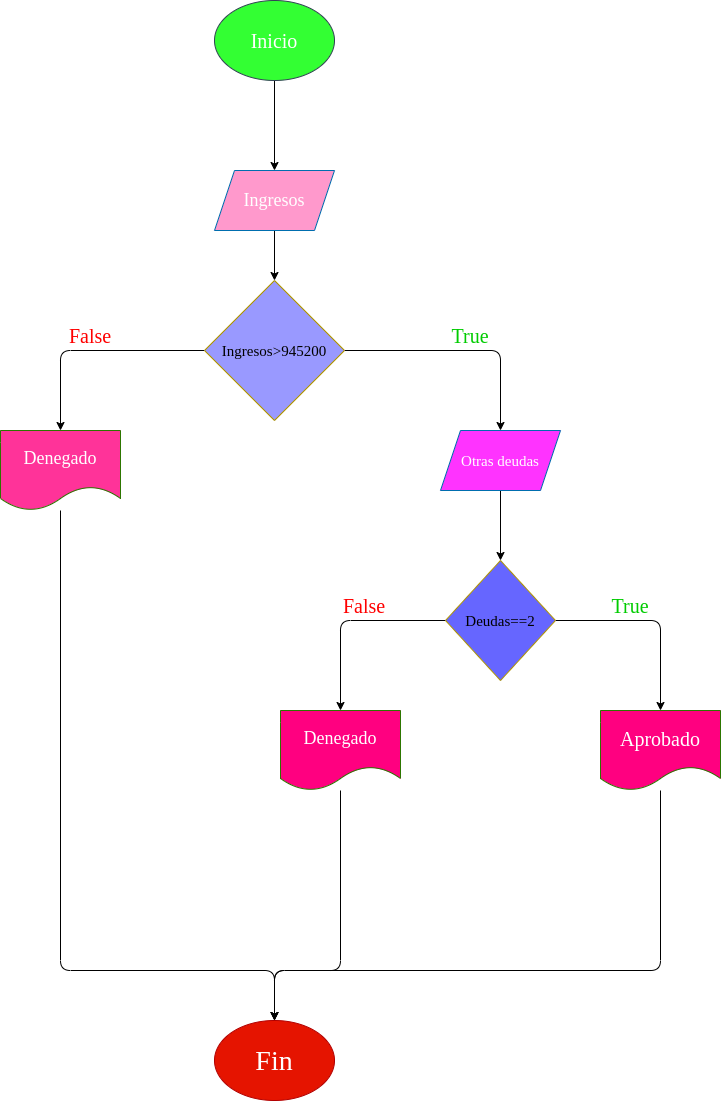

The diagram above was exported from draw.io. Its source (the exported page's mxGraphModel, read from the mxfile embedded in the PNG):
<mxGraphModel dx="890" dy="409" grid="1" gridSize="10" guides="1" tooltips="1" connect="1" arrows="1" fold="1" page="1" pageScale="1" pageWidth="827" pageHeight="1169" math="0" shadow="0">
  <root>
    <mxCell id="0" />
    <mxCell id="1" parent="0" />
    <mxCell id="4" value="" style="edgeStyle=none;html=1;" parent="1" source="2" target="3" edge="1">
      <mxGeometry relative="1" as="geometry" />
    </mxCell>
    <mxCell id="2" value="Inicio" style="ellipse;whiteSpace=wrap;html=1;fillColor=#33FF33;strokeColor=#314354;fontColor=#ffffff;fontFamily=Comic Sans MS;fontSize=20;" parent="1" vertex="1">
      <mxGeometry x="354" y="10" width="120" height="80" as="geometry" />
    </mxCell>
    <mxCell id="6" value="" style="edgeStyle=none;html=1;" parent="1" source="3" target="5" edge="1">
      <mxGeometry relative="1" as="geometry" />
    </mxCell>
    <mxCell id="3" value="Ingresos" style="shape=parallelogram;perimeter=parallelogramPerimeter;whiteSpace=wrap;html=1;fixedSize=1;fillColor=#FF99CC;fontColor=#ffffff;strokeColor=#006EAF;fontFamily=Comic Sans MS;fontSize=18;" parent="1" vertex="1">
      <mxGeometry x="354" y="180" width="120" height="60" as="geometry" />
    </mxCell>
    <mxCell id="9" value="" style="edgeStyle=none;html=1;" parent="1" source="5" target="8" edge="1">
      <mxGeometry relative="1" as="geometry">
        <Array as="points">
          <mxPoint x="200" y="360" />
        </Array>
      </mxGeometry>
    </mxCell>
    <mxCell id="11" value="" style="edgeStyle=none;html=1;" parent="1" source="5" target="10" edge="1">
      <mxGeometry relative="1" as="geometry">
        <Array as="points">
          <mxPoint x="640" y="360" />
        </Array>
      </mxGeometry>
    </mxCell>
    <mxCell id="5" value="Ingresos&amp;gt;945200" style="rhombus;whiteSpace=wrap;html=1;fillColor=#9999FF;fontColor=#000000;strokeColor=#B09500;fontSize=15;fontFamily=Comic Sans MS;" parent="1" vertex="1">
      <mxGeometry x="344" y="290" width="140" height="140" as="geometry" />
    </mxCell>
    <mxCell id="23" style="edgeStyle=none;html=1;entryX=0.5;entryY=0;entryDx=0;entryDy=0;fontFamily=Comic Sans MS;fontSize=20;" parent="1" source="8" target="18" edge="1">
      <mxGeometry relative="1" as="geometry">
        <Array as="points">
          <mxPoint x="200" y="980" />
          <mxPoint x="414" y="980" />
        </Array>
      </mxGeometry>
    </mxCell>
    <mxCell id="8" value="Denegado" style="shape=document;whiteSpace=wrap;html=1;boundedLbl=1;fillColor=#FF3399;fontColor=#ffffff;strokeColor=#2D7600;fontSize=18;fontFamily=Comic Sans MS;" parent="1" vertex="1">
      <mxGeometry x="140" y="440" width="120" height="80" as="geometry" />
    </mxCell>
    <mxCell id="13" value="" style="edgeStyle=none;html=1;" parent="1" source="10" target="12" edge="1">
      <mxGeometry relative="1" as="geometry" />
    </mxCell>
    <mxCell id="10" value="Otras deudas" style="shape=parallelogram;perimeter=parallelogramPerimeter;whiteSpace=wrap;html=1;fixedSize=1;fillColor=#FF33FF;fontColor=#ffffff;strokeColor=#006EAF;fontSize=15;fontFamily=Comic Sans MS;" parent="1" vertex="1">
      <mxGeometry x="580" y="440" width="120" height="60" as="geometry" />
    </mxCell>
    <mxCell id="15" value="" style="edgeStyle=none;html=1;" parent="1" source="12" target="14" edge="1">
      <mxGeometry relative="1" as="geometry">
        <Array as="points">
          <mxPoint x="480" y="630" />
        </Array>
      </mxGeometry>
    </mxCell>
    <mxCell id="17" value="" style="edgeStyle=none;html=1;" parent="1" source="12" target="16" edge="1">
      <mxGeometry relative="1" as="geometry">
        <Array as="points">
          <mxPoint x="800" y="630" />
        </Array>
      </mxGeometry>
    </mxCell>
    <mxCell id="12" value="Deudas==2" style="rhombus;whiteSpace=wrap;html=1;fillColor=#6666FF;fontColor=#000000;strokeColor=#B09500;fontFamily=Comic Sans MS;fontSize=15;" parent="1" vertex="1">
      <mxGeometry x="585" y="570" width="110" height="120" as="geometry" />
    </mxCell>
    <mxCell id="21" style="edgeStyle=none;html=1;fontFamily=Comic Sans MS;fontSize=20;" parent="1" source="14" target="18" edge="1">
      <mxGeometry relative="1" as="geometry">
        <Array as="points">
          <mxPoint x="480" y="980" />
          <mxPoint x="414" y="980" />
        </Array>
      </mxGeometry>
    </mxCell>
    <mxCell id="14" value="Denegado" style="shape=document;whiteSpace=wrap;html=1;boundedLbl=1;fillColor=#FF0080;fontColor=#ffffff;strokeColor=#2D7600;fontFamily=Comic Sans MS;fontSize=18;" parent="1" vertex="1">
      <mxGeometry x="420" y="720" width="120" height="80" as="geometry" />
    </mxCell>
    <mxCell id="22" style="edgeStyle=none;html=1;entryX=0.5;entryY=0;entryDx=0;entryDy=0;fontFamily=Comic Sans MS;fontSize=20;" parent="1" source="16" target="18" edge="1">
      <mxGeometry relative="1" as="geometry">
        <Array as="points">
          <mxPoint x="800" y="980" />
          <mxPoint x="414" y="980" />
        </Array>
      </mxGeometry>
    </mxCell>
    <mxCell id="16" value="Aprobado" style="shape=document;whiteSpace=wrap;html=1;boundedLbl=1;fillColor=#FF0080;fontColor=#ffffff;strokeColor=#2D7600;fontSize=20;fontFamily=Comic Sans MS;" parent="1" vertex="1">
      <mxGeometry x="740" y="720" width="120" height="80" as="geometry" />
    </mxCell>
    <mxCell id="18" value="Fin" style="ellipse;whiteSpace=wrap;html=1;fillColor=#e51400;fontColor=#ffffff;strokeColor=#B20000;fontSize=28;fontFamily=Comic Sans MS;" parent="1" vertex="1">
      <mxGeometry x="354" y="1030" width="120" height="80" as="geometry" />
    </mxCell>
    <mxCell id="25" value="False" style="text;html=1;strokeColor=none;fillColor=none;align=center;verticalAlign=middle;whiteSpace=wrap;rounded=0;fontFamily=Comic Sans MS;fontSize=20;fontColor=#FF0000;" parent="1" vertex="1">
      <mxGeometry x="200" y="330" width="60" height="30" as="geometry" />
    </mxCell>
    <mxCell id="26" value="False" style="text;html=1;strokeColor=none;fillColor=none;align=center;verticalAlign=middle;whiteSpace=wrap;rounded=0;fontFamily=Comic Sans MS;fontSize=20;fontColor=#FF0000;" parent="1" vertex="1">
      <mxGeometry x="474" y="600" width="60" height="30" as="geometry" />
    </mxCell>
    <mxCell id="28" value="True" style="text;html=1;strokeColor=none;fillColor=none;align=center;verticalAlign=middle;whiteSpace=wrap;rounded=0;fontFamily=Comic Sans MS;fontSize=20;fontColor=#00CC00;" parent="1" vertex="1">
      <mxGeometry x="580" y="330" width="60" height="30" as="geometry" />
    </mxCell>
    <mxCell id="29" value="True" style="text;html=1;strokeColor=none;fillColor=none;align=center;verticalAlign=middle;whiteSpace=wrap;rounded=0;fontFamily=Comic Sans MS;fontSize=20;fontColor=#00CC00;" parent="1" vertex="1">
      <mxGeometry x="740" y="600" width="60" height="30" as="geometry" />
    </mxCell>
  </root>
</mxGraphModel>